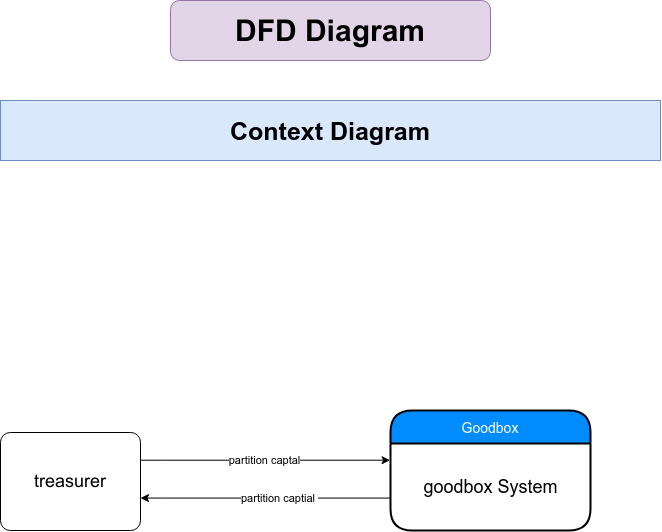

The diagram above was exported from draw.io. Its source (the exported page's mxGraphModel, read from the mxfile embedded in the PNG):
<mxGraphModel dx="1217" dy="710" grid="1" gridSize="10" guides="1" tooltips="1" connect="1" arrows="1" fold="1" page="1" pageScale="1" pageWidth="850" pageHeight="1100" math="0" shadow="0">
  <root>
    <mxCell id="Im-Whvh4WJs9IMUQLutM-0" />
    <mxCell id="Im-Whvh4WJs9IMUQLutM-1" parent="Im-Whvh4WJs9IMUQLutM-0" />
    <mxCell id="Im-Whvh4WJs9IMUQLutM-2" value="&lt;font size=&quot;1&quot;&gt;&lt;b style=&quot;font-size: 30px&quot;&gt;DFD Diagram&lt;/b&gt;&lt;/font&gt;" style="rounded=1;whiteSpace=wrap;html=1;fillColor=#e1d5e7;strokeColor=#9673a6;" vertex="1" parent="Im-Whvh4WJs9IMUQLutM-1">
      <mxGeometry x="270" y="20" width="320" height="60" as="geometry" />
    </mxCell>
    <mxCell id="Im-Whvh4WJs9IMUQLutM-3" value="&lt;font size=&quot;1&quot;&gt;&lt;b style=&quot;font-size: 25px&quot;&gt;Context Diagram&lt;/b&gt;&lt;/font&gt;" style="rounded=1;whiteSpace=wrap;html=1;fillColor=#dae8fc;strokeColor=#6c8ebf;arcSize=0;" vertex="1" parent="Im-Whvh4WJs9IMUQLutM-1">
      <mxGeometry x="100" y="120" width="660" height="60" as="geometry" />
    </mxCell>
    <mxCell id="Im-Whvh4WJs9IMUQLutM-7" value="partition captal" style="edgeStyle=orthogonalEdgeStyle;rounded=0;orthogonalLoop=1;jettySize=auto;html=1;entryX=-0.002;entryY=0.192;entryDx=0;entryDy=0;entryPerimeter=0;" edge="1" parent="Im-Whvh4WJs9IMUQLutM-1" source="Im-Whvh4WJs9IMUQLutM-8" target="Im-Whvh4WJs9IMUQLutM-11">
      <mxGeometry relative="1" as="geometry">
        <mxPoint x="310" y="469" as="targetPoint" />
        <Array as="points">
          <mxPoint x="265" y="480" />
        </Array>
      </mxGeometry>
    </mxCell>
    <mxCell id="Im-Whvh4WJs9IMUQLutM-8" value="&lt;span style=&quot;font-size: 18px&quot;&gt;treasurer&lt;/span&gt;" style="rounded=1;arcSize=10;whiteSpace=wrap;html=1;align=center;" vertex="1" parent="Im-Whvh4WJs9IMUQLutM-1">
      <mxGeometry x="100" y="452" width="140" height="98" as="geometry" />
    </mxCell>
    <mxCell id="Im-Whvh4WJs9IMUQLutM-9" value="partition captial&amp;nbsp;" style="edgeStyle=orthogonalEdgeStyle;rounded=0;orthogonalLoop=1;jettySize=auto;html=1;entryX=1;entryY=0.669;entryDx=0;entryDy=0;entryPerimeter=0;" edge="1" parent="Im-Whvh4WJs9IMUQLutM-1" source="Im-Whvh4WJs9IMUQLutM-11" target="Im-Whvh4WJs9IMUQLutM-8">
      <mxGeometry x="0.8" y="-115" relative="1" as="geometry">
        <Array as="points">
          <mxPoint x="265" y="518" />
        </Array>
        <mxPoint x="115" y="115" as="offset" />
      </mxGeometry>
    </mxCell>
    <mxCell id="Im-Whvh4WJs9IMUQLutM-10" value="Goodbox" style="swimlane;childLayout=stackLayout;horizontal=1;startSize=33;horizontalStack=0;fillColor=#008cff;fontColor=#FFFFFF;rounded=1;fontSize=14;fontStyle=0;strokeWidth=2;resizeParent=0;resizeLast=1;shadow=0;dashed=0;align=center;arcSize=22;" vertex="1" parent="Im-Whvh4WJs9IMUQLutM-1">
      <mxGeometry x="490" y="430" width="200" height="120" as="geometry" />
    </mxCell>
    <mxCell id="Im-Whvh4WJs9IMUQLutM-11" value="&lt;span style=&quot;background-color: rgb(255 , 255 , 255)&quot;&gt;&lt;font style=&quot;font-size: 18px&quot;&gt;goodbox System&lt;/font&gt;&lt;/span&gt;" style="text;html=1;align=center;verticalAlign=middle;resizable=0;points=[];;autosize=1;" vertex="1" parent="Im-Whvh4WJs9IMUQLutM-10">
      <mxGeometry y="33" width="200" height="87" as="geometry" />
    </mxCell>
  </root>
</mxGraphModel>